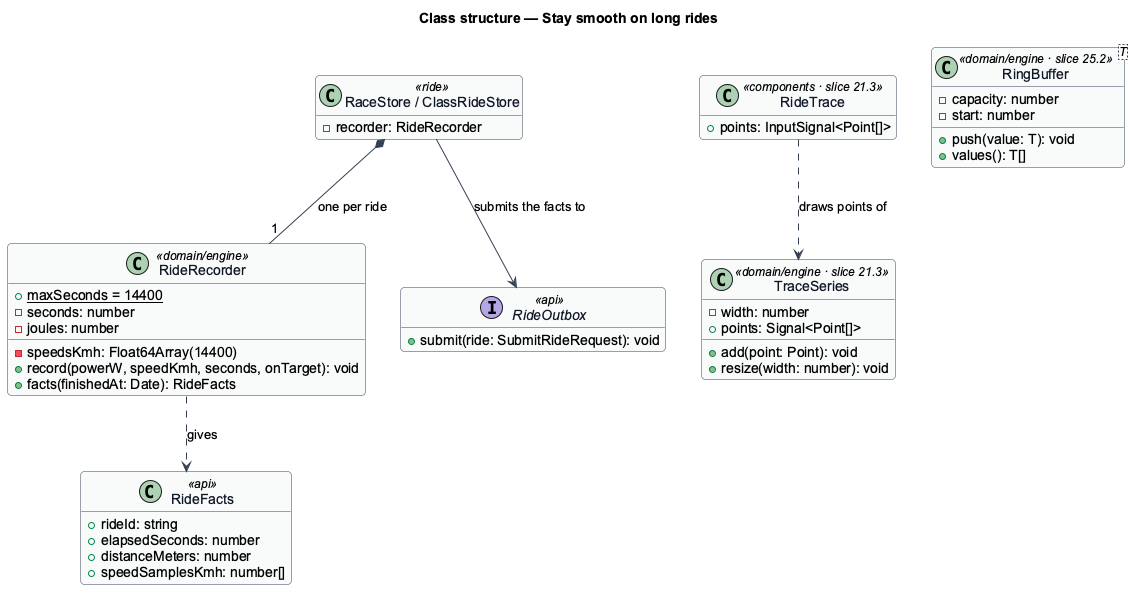

The diagram above was rendered by PlantUML. Its source (embedded in the PNG):
@startuml
' --- shared skin header ---
skinparam backgroundColor #FFFFFF
skinparam shadowing false
skinparam roundcorner 8
skinparam defaultFontName Arial
skinparam ArrowColor #344054
skinparam class {
  BorderColor #344054
  FontColor #101828
  BackgroundColor #F9FAFB
}
' --------------------------
title Class structure — Stay smooth on long rides
hide empty members

class RideFacts <<api>> {
  +rideId: string
  +elapsedSeconds: number
  +distanceMeters: number
  +speedSamplesKmh: number[]
}
class RideRecorder <<domain/engine>> {
  {static} +maxSeconds = 14400
  -speedsKmh: Float64Array(14400)
  -seconds: number
  -joules: number
  +record(powerW, speedKmh, seconds, onTarget): void
  +facts(finishedAt: Date): RideFacts
}
class "RaceStore / ClassRideStore" as Store <<ride>> {
  -recorder: RideRecorder
}
interface RideOutbox <<api>> {
  +submit(ride: SubmitRideRequest): void
}
class TraceSeries <<domain/engine · slice 21.3>> {
  -width: number
  +points: Signal<Point[]>
  +add(point: Point): void
  +resize(width: number): void
}
class RideTrace <<components · slice 21.3>> {
  +points: InputSignal<Point[]>
}
class RingBuffer<T> <<domain/engine · slice 25.2>> {
  -capacity: number
  -start: number
  +push(value: T): void
  +values(): T[]
}
Store *-- "1" RideRecorder : one per ride
RideRecorder ..> RideFacts : gives
Store --> RideOutbox : submits the facts to
RideTrace ..> TraceSeries : draws points of
@enduml